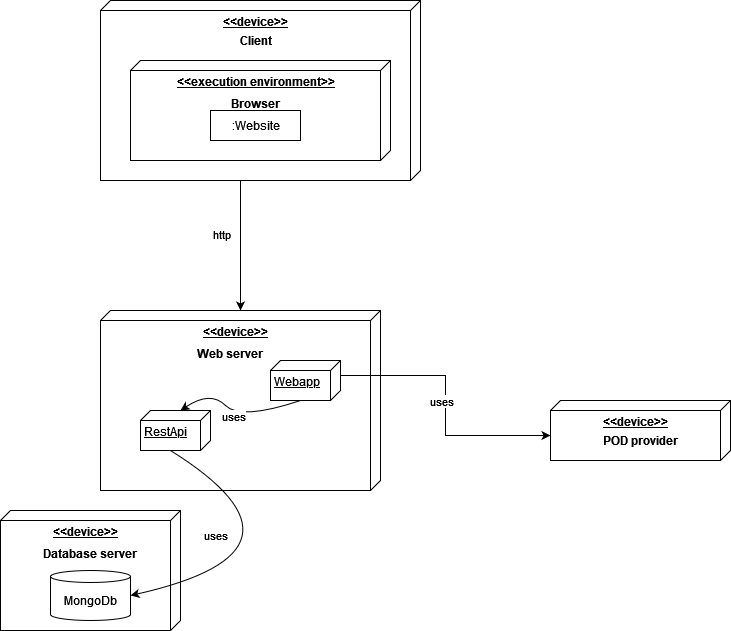

The diagram above was exported from draw.io. Its source (the exported page's mxGraphModel, read from the mxfile embedded in the PNG):
<mxGraphModel dx="1422" dy="744" grid="1" gridSize="10" guides="1" tooltips="1" connect="1" arrows="1" fold="1" page="1" pageScale="1" pageWidth="3300" pageHeight="4681" math="0" shadow="0">
  <root>
    <mxCell id="0" />
    <mxCell id="1" parent="0" />
    <mxCell id="IVnxOHnt3HUcrbGP4VF4-20" style="edgeStyle=orthogonalEdgeStyle;rounded=0;orthogonalLoop=1;jettySize=auto;html=1;exitX=0;exitY=0;exitDx=180;exitDy=165;exitPerimeter=0;" edge="1" parent="1" source="IVnxOHnt3HUcrbGP4VF4-1" target="IVnxOHnt3HUcrbGP4VF4-7">
      <mxGeometry relative="1" as="geometry">
        <Array as="points">
          <mxPoint x="590" y="280" />
        </Array>
      </mxGeometry>
    </mxCell>
    <mxCell id="IVnxOHnt3HUcrbGP4VF4-21" value="&lt;div&gt;http&lt;/div&gt;&lt;div&gt;&lt;br&gt;&lt;/div&gt;" style="edgeLabel;html=1;align=center;verticalAlign=middle;resizable=0;points=[];" vertex="1" connectable="0" parent="IVnxOHnt3HUcrbGP4VF4-20">
      <mxGeometry x="-0.3517" y="-3" relative="1" as="geometry">
        <mxPoint x="-17" y="28" as="offset" />
      </mxGeometry>
    </mxCell>
    <mxCell id="IVnxOHnt3HUcrbGP4VF4-1" value="&lt;div align=&quot;center&quot;&gt;&lt;b&gt;&amp;lt;&amp;lt;device&amp;gt;&amp;gt;&lt;/b&gt;&lt;/div&gt;&lt;div&gt;&lt;b&gt;&lt;br&gt;&lt;/b&gt;&lt;/div&gt;&lt;div&gt;&lt;b&gt;&lt;br&gt;&lt;/b&gt;&lt;/div&gt;" style="verticalAlign=top;align=center;spacingTop=8;spacingLeft=2;spacingRight=12;shape=cube;size=10;direction=south;fontStyle=4;html=1;" vertex="1" parent="1">
      <mxGeometry x="450" y="100" width="320" height="180" as="geometry" />
    </mxCell>
    <mxCell id="IVnxOHnt3HUcrbGP4VF4-2" value="Client" style="text;html=1;align=center;verticalAlign=middle;resizable=0;points=[];autosize=1;strokeColor=none;fillColor=none;fontStyle=1" vertex="1" parent="1">
      <mxGeometry x="580" y="130" width="50" height="20" as="geometry" />
    </mxCell>
    <mxCell id="IVnxOHnt3HUcrbGP4VF4-3" value="&lt;b&gt;&amp;lt;&amp;lt;execution environment&amp;gt;&amp;gt;&lt;/b&gt;" style="verticalAlign=top;align=center;spacingTop=8;spacingLeft=2;spacingRight=12;shape=cube;size=10;direction=south;fontStyle=4;html=1;" vertex="1" parent="1">
      <mxGeometry x="480" y="160" width="260" height="100" as="geometry" />
    </mxCell>
    <mxCell id="IVnxOHnt3HUcrbGP4VF4-4" value="Browser" style="text;align=center;fontStyle=1;verticalAlign=middle;spacingLeft=3;spacingRight=3;strokeColor=none;rotatable=0;points=[[0,0.5],[1,0.5]];portConstraint=eastwest;" vertex="1" parent="1">
      <mxGeometry x="565" y="190" width="80" height="26" as="geometry" />
    </mxCell>
    <mxCell id="IVnxOHnt3HUcrbGP4VF4-5" value=":Website" style="html=1;" vertex="1" parent="1">
      <mxGeometry x="560" y="210" width="90" height="30" as="geometry" />
    </mxCell>
    <mxCell id="IVnxOHnt3HUcrbGP4VF4-7" value="&lt;div align=&quot;center&quot;&gt;&lt;b&gt;&amp;lt;&amp;lt;device&amp;gt;&amp;gt;&lt;/b&gt;&lt;/div&gt;" style="verticalAlign=top;align=center;spacingTop=8;spacingLeft=2;spacingRight=12;shape=cube;size=10;direction=south;fontStyle=4;html=1;" vertex="1" parent="1">
      <mxGeometry x="450" y="410" width="280" height="180" as="geometry" />
    </mxCell>
    <mxCell id="IVnxOHnt3HUcrbGP4VF4-9" value="Web server" style="text;align=center;fontStyle=1;verticalAlign=middle;spacingLeft=3;spacingRight=3;strokeColor=none;rotatable=0;points=[[0,0.5],[1,0.5]];portConstraint=eastwest;" vertex="1" parent="1">
      <mxGeometry x="540" y="440" width="80" height="26" as="geometry" />
    </mxCell>
    <mxCell id="IVnxOHnt3HUcrbGP4VF4-22" style="edgeStyle=orthogonalEdgeStyle;rounded=0;orthogonalLoop=1;jettySize=auto;html=1;exitX=0;exitY=0;exitDx=15;exitDy=0;exitPerimeter=0;entryX=0;entryY=0;entryDx=35;entryDy=180;entryPerimeter=0;" edge="1" parent="1" source="IVnxOHnt3HUcrbGP4VF4-10" target="IVnxOHnt3HUcrbGP4VF4-18">
      <mxGeometry relative="1" as="geometry" />
    </mxCell>
    <mxCell id="IVnxOHnt3HUcrbGP4VF4-23" value="uses" style="edgeLabel;html=1;align=center;verticalAlign=middle;resizable=0;points=[];" vertex="1" connectable="0" parent="IVnxOHnt3HUcrbGP4VF4-22">
      <mxGeometry x="-0.28" y="-2" relative="1" as="geometry">
        <mxPoint x="3" y="23" as="offset" />
      </mxGeometry>
    </mxCell>
    <mxCell id="IVnxOHnt3HUcrbGP4VF4-10" value="Webapp" style="verticalAlign=top;align=left;spacingTop=8;spacingLeft=2;spacingRight=12;shape=cube;size=10;direction=south;fontStyle=4;html=1;" vertex="1" parent="1">
      <mxGeometry x="620" y="460" width="70" height="40" as="geometry" />
    </mxCell>
    <mxCell id="IVnxOHnt3HUcrbGP4VF4-11" value="RestApi" style="verticalAlign=top;align=left;spacingTop=8;spacingLeft=2;spacingRight=12;shape=cube;size=10;direction=south;fontStyle=4;html=1;" vertex="1" parent="1">
      <mxGeometry x="490" y="510" width="70" height="40" as="geometry" />
    </mxCell>
    <mxCell id="IVnxOHnt3HUcrbGP4VF4-16" value="" style="curved=1;endArrow=classic;html=1;rounded=0;exitX=0;exitY=0;exitDx=40;exitDy=40;exitPerimeter=0;entryX=0;entryY=0;entryDx=0;entryDy=30;entryPerimeter=0;" edge="1" parent="1" source="IVnxOHnt3HUcrbGP4VF4-10" target="IVnxOHnt3HUcrbGP4VF4-11">
      <mxGeometry width="50" height="50" relative="1" as="geometry">
        <mxPoint x="690" y="500" as="sourcePoint" />
        <mxPoint x="740" y="450" as="targetPoint" />
        <Array as="points">
          <mxPoint x="590" y="520" />
          <mxPoint x="560" y="490" />
        </Array>
      </mxGeometry>
    </mxCell>
    <mxCell id="IVnxOHnt3HUcrbGP4VF4-17" value="uses" style="edgeLabel;html=1;align=center;verticalAlign=middle;resizable=0;points=[];" vertex="1" connectable="0" parent="IVnxOHnt3HUcrbGP4VF4-16">
      <mxGeometry x="0.1714" y="-6" relative="1" as="geometry">
        <mxPoint x="2" y="14" as="offset" />
      </mxGeometry>
    </mxCell>
    <mxCell id="IVnxOHnt3HUcrbGP4VF4-18" value="&lt;div align=&quot;center&quot;&gt;&lt;b&gt;&amp;lt;&amp;lt;device&amp;gt;&amp;gt;&lt;/b&gt;&lt;/div&gt;" style="verticalAlign=top;align=center;spacingTop=8;spacingLeft=2;spacingRight=12;shape=cube;size=10;direction=south;fontStyle=4;html=1;" vertex="1" parent="1">
      <mxGeometry x="900" y="500" width="180" height="60" as="geometry" />
    </mxCell>
    <mxCell id="IVnxOHnt3HUcrbGP4VF4-19" value="POD provider" style="text;align=center;fontStyle=1;verticalAlign=middle;spacingLeft=3;spacingRight=3;strokeColor=none;rotatable=0;points=[[0,0.5],[1,0.5]];portConstraint=eastwest;" vertex="1" parent="1">
      <mxGeometry x="950" y="527" width="80" height="26" as="geometry" />
    </mxCell>
    <mxCell id="IVnxOHnt3HUcrbGP4VF4-24" value="&lt;div align=&quot;center&quot;&gt;&lt;b&gt;&amp;lt;&amp;lt;device&amp;gt;&amp;gt;&lt;/b&gt;&lt;/div&gt;" style="verticalAlign=top;align=center;spacingTop=8;spacingLeft=2;spacingRight=12;shape=cube;size=10;direction=south;fontStyle=4;html=1;" vertex="1" parent="1">
      <mxGeometry x="350" y="610" width="180" height="120" as="geometry" />
    </mxCell>
    <mxCell id="IVnxOHnt3HUcrbGP4VF4-12" value="MongoDb" style="shape=cylinder3;whiteSpace=wrap;html=1;boundedLbl=1;backgroundOutline=1;size=6;" vertex="1" parent="1">
      <mxGeometry x="400" y="670" width="80" height="50" as="geometry" />
    </mxCell>
    <mxCell id="IVnxOHnt3HUcrbGP4VF4-13" value="" style="curved=1;endArrow=classic;html=1;rounded=0;exitX=0;exitY=0;exitDx=40;exitDy=40;exitPerimeter=0;entryX=1;entryY=0.5;entryDx=0;entryDy=0;entryPerimeter=0;" edge="1" parent="1" source="IVnxOHnt3HUcrbGP4VF4-11" target="IVnxOHnt3HUcrbGP4VF4-12">
      <mxGeometry width="50" height="50" relative="1" as="geometry">
        <mxPoint x="690" y="530" as="sourcePoint" />
        <mxPoint x="740" y="480" as="targetPoint" />
        <Array as="points">
          <mxPoint x="680" y="650" />
        </Array>
      </mxGeometry>
    </mxCell>
    <mxCell id="IVnxOHnt3HUcrbGP4VF4-14" value="uses" style="edgeLabel;html=1;align=center;verticalAlign=middle;resizable=0;points=[];" vertex="1" connectable="0" parent="IVnxOHnt3HUcrbGP4VF4-13">
      <mxGeometry x="0.2409" relative="1" as="geometry">
        <mxPoint x="-62" y="-28" as="offset" />
      </mxGeometry>
    </mxCell>
    <mxCell id="IVnxOHnt3HUcrbGP4VF4-25" value="Database server" style="text;align=center;fontStyle=1;verticalAlign=middle;spacingLeft=3;spacingRight=3;strokeColor=none;rotatable=0;points=[[0,0.5],[1,0.5]];portConstraint=eastwest;" vertex="1" parent="1">
      <mxGeometry x="400" y="640" width="80" height="26" as="geometry" />
    </mxCell>
  </root>
</mxGraphModel>